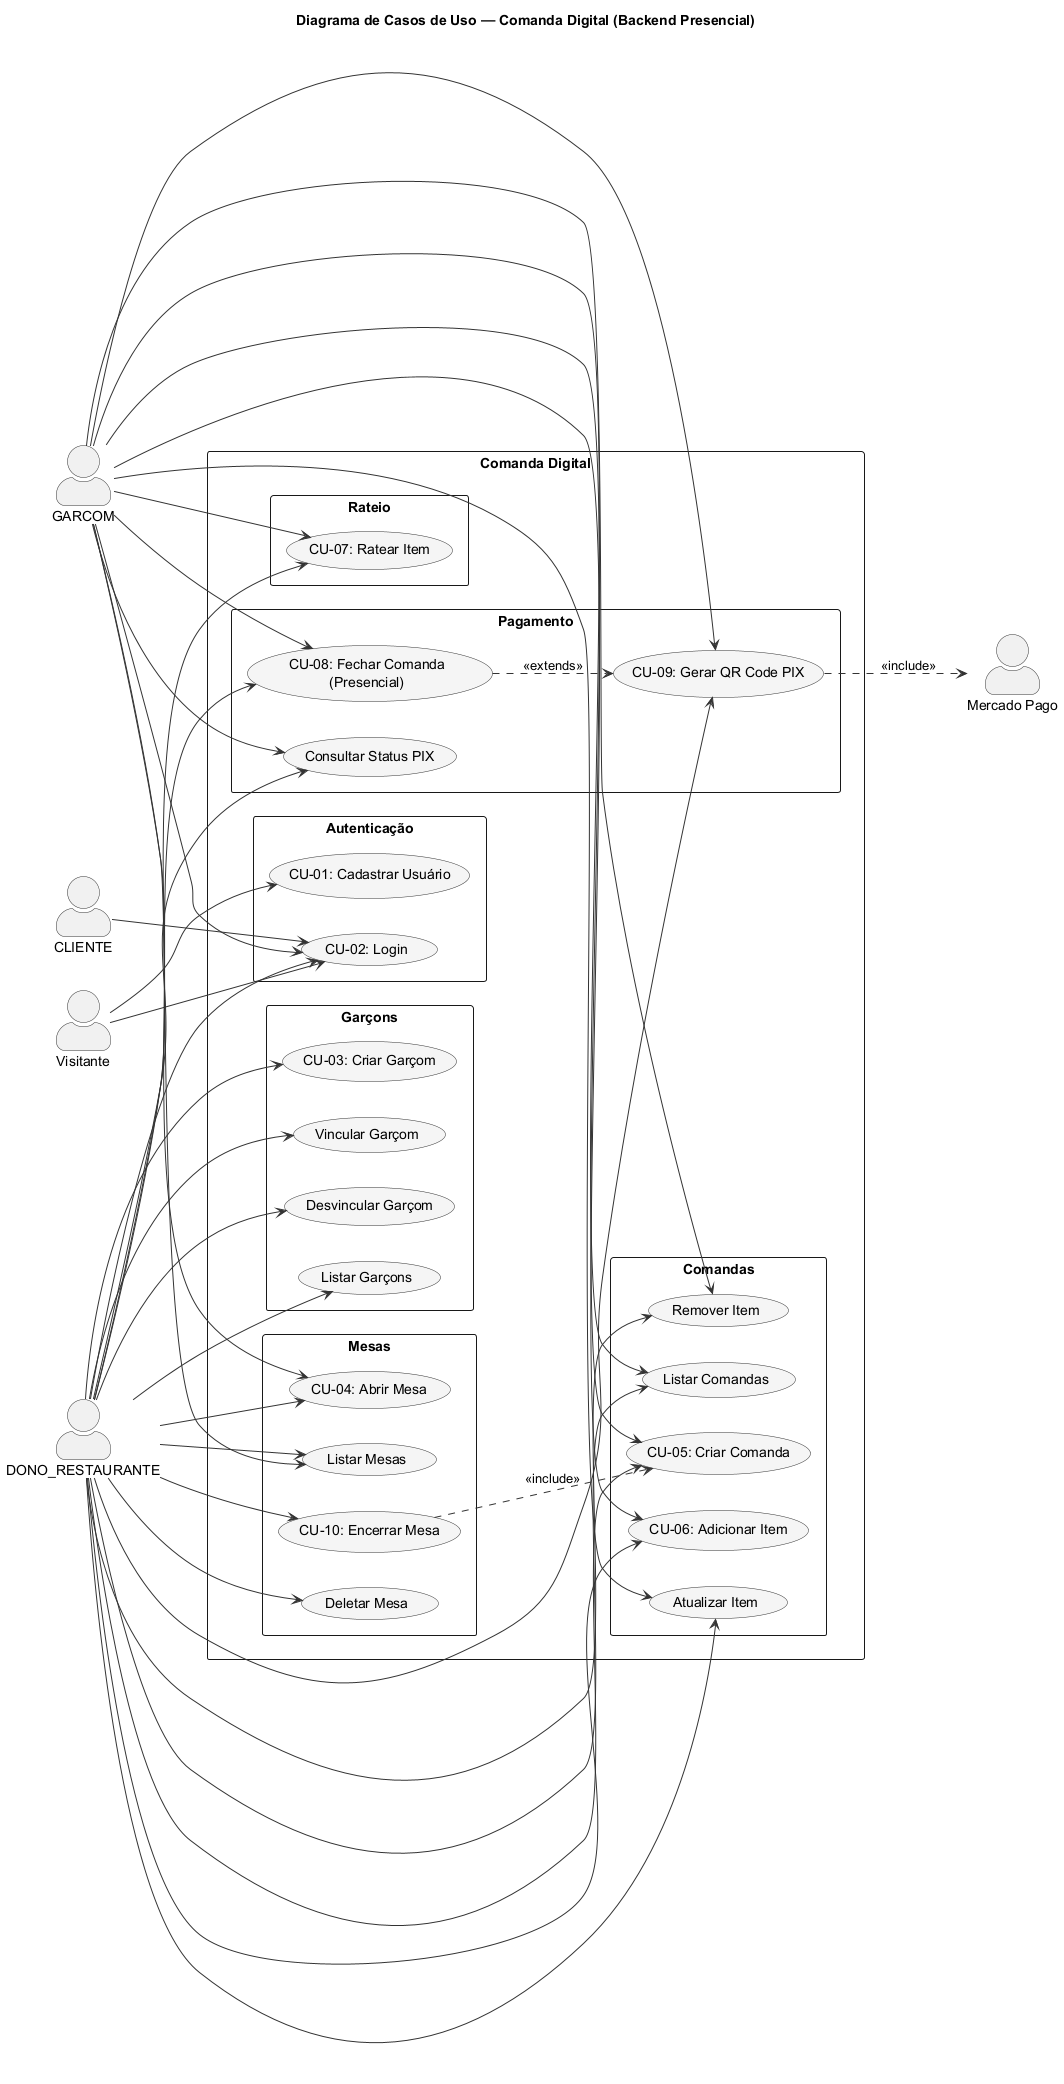

The diagram above was rendered by PlantUML. Its source (embedded in the PNG):
@startuml
left to right direction
skinparam packageStyle rectangle
skinparam actorStyle awesome
skinparam usecase {
  BackgroundColor #F5F5F5
  BorderColor #333333
  ArrowColor #333333
}
skinparam actor {
  BorderColor #333333
}

title Diagrama de Casos de Uso — Comanda Digital (Backend Presencial)

actor "Visitante" as V
actor "CLIENTE" as C
actor "GARCOM" as G
actor "DONO_RESTAURANTE" as D
actor "Mercado Pago" as MP

rectangle "Comanda Digital" {

  package "Autenticação" {
    usecase "CU-01: Cadastrar Usuário" as UC01
    usecase "CU-02: Login" as UC02
  }

  package "Garçons" {
    usecase "CU-03: Criar Garçom" as UC03
    usecase "Vincular Garçom" as UC03b
    usecase "Desvincular Garçom" as UC03c
    usecase "Listar Garçons" as UC03d
  }

  package "Mesas" {
    usecase "CU-04: Abrir Mesa" as UC04
    usecase "Listar Mesas" as UC04b
    usecase "CU-10: Encerrar Mesa" as UC10
    usecase "Deletar Mesa" as UC10b
  }

  package "Comandas" {
    usecase "CU-05: Criar Comanda" as UC05
    usecase "CU-06: Adicionar Item" as UC06
    usecase "Atualizar Item" as UC06b
    usecase "Remover Item" as UC06c
    usecase "Listar Comandas" as UC05b
  }

  package "Rateio" {
    usecase "CU-07: Ratear Item" as UC07
  }

  package "Pagamento" {
    usecase "CU-08: Fechar Comanda\n(Presencial)" as UC08
    usecase "CU-09: Gerar QR Code PIX" as UC09
    usecase "Consultar Status PIX" as UC09b
  }
}

' === Visitante ===
V --> UC01
V --> UC02

' === CLIENTE ===
C --> UC02

' === GARCOM ===
G --> UC02
G --> UC04
G --> UC04b
G --> UC05
G --> UC05b
G --> UC06
G --> UC06b
G --> UC06c
G --> UC07
G --> UC08
G --> UC09
G --> UC09b

' === DONO_RESTAURANTE ===
D --> UC02
D --> UC03
D --> UC03b
D --> UC03c
D --> UC03d
D --> UC04
D --> UC04b
D --> UC05
D --> UC05b
D --> UC06
D --> UC06b
D --> UC06c
D --> UC07
D --> UC08
D --> UC09
D --> UC09b
D --> UC10
D --> UC10b

' === Mercado Pago ===
UC09 ..> MP : <<include>>

' === Relacionamentos ===
UC08 ..> UC09 : <<extends>>
UC10 ..> UC05 : <<include>>

@enduml